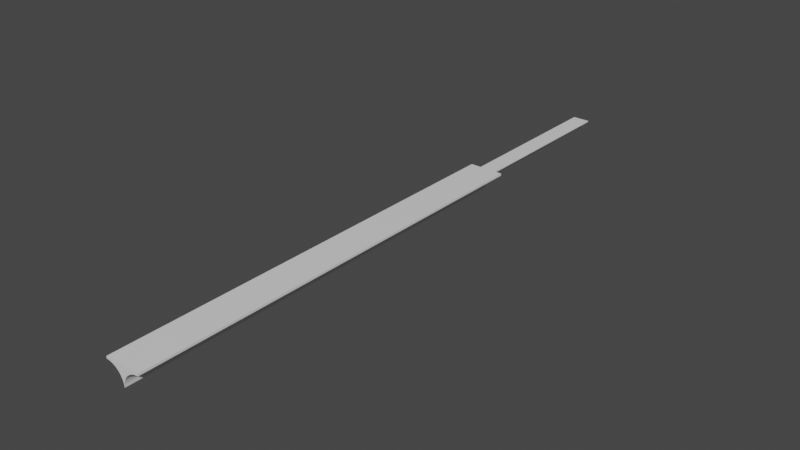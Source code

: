 # Source: inset_file.blend  (saved by Blender 2.93.21; exported with 4.5.12 LTS)
import bpy
from mathutils import Matrix  # noqa: F401  (used for matrix-valued properties, if any)

bpy.ops.wm.read_factory_settings(use_empty=True)
scene = bpy.context.scene
scene.name = 'Scene'

# ---- collections
col_collection = bpy.data.collections.new('Collection'); scene.collection.children.link(col_collection)

# ---- materials (node trees are filled in below, after node groups)
mat_material = bpy.data.materials.new('Material')
mat_material.alpha_threshold = 0.0
mat_material.use_transparent_shadow = False
mat_material.line_color = (0.0, 0.0, 0.0, 1.0)

# ---- material node trees
mat_material.use_nodes = True; mat_material.node_tree.nodes.clear()
_N = mat_material.node_tree.nodes; _L = mat_material.node_tree.links
n0 = _N.new('ShaderNodeOutputMaterial'); n0.name = 'Material Output'; n0.location = (300, 300)
n1 = _N.new('ShaderNodeBsdfPrincipled'); n1.name = 'Principled BSDF'; n1.location = (10, 300)
n1.distribution = 'GGX'
n1.subsurface_method = 'BURLEY'
n1.inputs[2].default_value = 0.4
n1.inputs[3].default_value = 1.45
n1.inputs[27].default_value = (0.0, 0.0, 0.0, 1.0)
n1.inputs[28].default_value = 1.0
_L.new(n1.outputs[0], n0.inputs[0])
n0.is_active_output = True

# ---- world
world_world = bpy.data.worlds.new('World'); scene.world = world_world
world_world.use_nodes = True; world_world.node_tree.nodes.clear()
_N = world_world.node_tree.nodes; _L = world_world.node_tree.links
n0 = _N.new('ShaderNodeOutputWorld'); n0.name = 'World Output'; n0.location = (300, 300)
n1 = _N.new('ShaderNodeBackground'); n1.name = 'Background'; n1.location = (10, 300)
n1.inputs[0].default_value = (0.05088, 0.05088, 0.05088, 1.0)
_L.new(n1.outputs[0], n0.inputs[0])
n0.is_active_output = True
world_world.color = (0.05088, 0.05088, 0.05088)
world_world.use_sun_shadow = False
world_world.sun_shadow_jitter_overblur = 0.0

# ---- meshes
me_cube = bpy.data.meshes.new('Cube')
me_cube.from_pydata([(1.0, 1.0, 1.0), (1.0, -1.0, 1.0), (-1.0, 1.0, 1.0), (-1.0, -1.0, 1.0), (0.1685, -1.0, 0.08891), (0.2929, -1.0, 0.3314), (0.4444, -1.0, 0.5304), (0.6173, -1.0, 0.6782), (1.0, -1.0, 0.8), (0.8049, -1.0, 0.7693), (5.96e-08, -1.0, -0.8), (0.01921, -1.0, -0.4879), (0.07612, -1.0, -0.1877), (1.0, 1.0, 0.8), (0.2929, 1.0, 0.3314), (0.6173, 1.0, 0.6782), (0.4444, 1.0, 0.5304), (5.96e-08, 1.0, -0.8), (0.01921, 1.0, -0.4879), (0.07612, 1.0, -0.1877), (0.8049, 1.0, 0.7693), (0.1685, 1.0, 0.08891), (-5.96e-08, -1.0, -0.8), (-0.01921, -1.0, -0.4879), (-0.8049, -1.0, 0.7693), (-1.0, -1.0, 0.8), (-0.07612, -1.0, -0.1877), (-0.6173, -1.0, 0.6782), (-0.2929, -1.0, 0.3314), (-0.1685, -1.0, 0.08891), (-0.4444, -1.0, 0.5304), (-1.0, 1.0, 0.8), (-5.96e-08, 1.0, -0.8), (-0.01921, 1.0, -0.4879), (-0.8049, 1.0, 0.7693), (-0.07612, 1.0, -0.1877), (-0.6173, 1.0, 0.6782), (-0.4444, 1.0, 0.5304), (-0.1685, 1.0, 0.08891), (-0.2929, 1.0, 0.3314), (0.5, 1.0, 0.8643), (-0.5, 1.0, 0.8643), (0.3087, 1.0, 0.7034), (0.2222, 1.0, 0.6295), (0.03806, 1.0, 0.2705), (-0.03806, 1.0, 0.2705), (0.009607, 1.0, 0.1204), (0.5, 1.0, 0.7643), (0.4025, 1.0, 0.749), (0.1464, 1.0, 0.53), (0.08427, 1.0, 0.4088), (-0.009607, 1.0, 0.1204), (-3.961e-08, 1.0, -0.03566), (-0.5, 1.0, 0.7643), (-0.4025, 1.0, 0.749), (-0.3087, 1.0, 0.7034), (-0.2222, 1.0, 0.6295), (-0.08427, 1.0, 0.4088), (-0.1464, 1.0, 0.53), (0.5, 1.8, 0.8643), (-0.5, 1.8, 0.8643), (0.3087, 1.8, 0.7034), (0.2222, 1.8, 0.6295), (0.03806, 1.8, 0.2705), (-0.03806, 1.8, 0.2705), (0.009607, 1.8, 0.1204), (0.5, 1.8, 0.7643), (0.4025, 1.8, 0.749), (0.1464, 1.8, 0.53), (0.08427, 1.8, 0.4088), (-0.009607, 1.8, 0.1204), (-3.961e-08, 1.8, -0.03566), (-0.5, 1.8, 0.7643), (-0.4025, 1.8, 0.749), (-0.3087, 1.8, 0.7034), (-0.2222, 1.8, 0.6295), (-0.08427, 1.8, 0.4088), (-0.1464, 1.8, 0.53)], [], [(0, 2, 3, 1), (25, 3, 2, 31), (13, 0, 1, 8), (15, 16, 43, 42), (11, 10, 17, 18), (12, 11, 18, 19), (4, 12, 19, 21), (5, 4, 21, 14), (6, 5, 14, 16), (7, 6, 16, 15), (9, 7, 15, 20), (8, 9, 20, 13), (24, 25, 31, 34), (27, 24, 34, 36), (30, 27, 36, 37), (30, 37, 39, 28), (28, 39, 38, 29), (29, 38, 35, 26), (33, 23, 26, 35), (32, 22, 23, 33), (38, 39, 58, 57), (21, 19, 44, 50), (35, 38, 57, 45), (39, 37, 56, 58), (37, 36, 55, 56), (14, 21, 50, 49), (36, 34, 54, 55), (13, 20, 48, 47), (22, 11, 23), (12, 26, 23, 11), (26, 12, 4, 29), (4, 5, 28, 29), (6, 30, 28, 5), (6, 7, 27, 30), (7, 9, 24, 27), (24, 9, 8, 25), (8, 1, 3, 25), (44, 46, 65, 63), (51, 45, 64, 70), (58, 56, 75, 77), (54, 53, 72, 73), (50, 44, 63, 69), (42, 43, 62, 61), (52, 51, 70, 71), (40, 47, 66, 59), (41, 40, 59, 60), (18, 32, 52, 46), (0, 13, 47, 40), (32, 33, 51, 52), (16, 14, 49, 43), (31, 2, 41, 53), (34, 31, 53, 54), (20, 15, 42, 48), (2, 0, 40, 41), (19, 18, 46, 44), (33, 35, 45, 51), (65, 71, 70), (63, 65, 70, 64), (63, 64, 76, 69), (68, 69, 76, 77), (75, 62, 68, 77), (62, 75, 74, 61), (73, 67, 61, 74), (67, 73, 72, 66), (60, 59, 66, 72), (53, 41, 60, 72), (55, 54, 73, 74), (47, 48, 67, 66), (43, 49, 68, 62), (56, 55, 74, 75), (49, 50, 69, 68), (48, 42, 61, 67), (45, 57, 76, 64), (57, 58, 77, 76), (46, 52, 71, 65)])
_uv = me_cube.uv_layers.new(name='UVMap')
_uv.uv.foreach_set('vector', [0.625, 0.5, 0.875, 0.5, 0.875, 0.75, 0.625, 0.75, 0.6, 0.0, 0.625, 0.0, 0.625, 0.25, 0.6, 0.25, 0.6, 0.5, 0.625, 0.5, 0.625, 0.75, 0.6, 0.75, 0.0625, 0.5227, 0.09375, 0.5227, 0.09375, 0.5227, 0.0625, 0.5227, 0.2188, 0.9773, 0.25, 0.9773, 0.25, 0.5227, 0.2188, 0.5227, 0.1875, 0.9773, 0.2188, 0.9773, 0.2188, 0.5227, 0.1875, 0.5227, 0.1562, 0.9773, 0.1875, 0.9773, 0.1875, 0.5227, 0.1562, 0.5227, 0.125, 0.9773, 0.1562, 0.9773, 0.1562, 0.5227, 0.125, 0.5227, 0.09375, 0.9773, 0.125, 0.9773, 0.125, 0.5227, 0.09375, 0.5227, 0.0625, 0.9773, 0.09375, 0.9773, 0.09375, 0.5227, 0.0625, 0.5227, 0.03125, 0.9773, 0.0625, 0.9773, 0.0625, 0.5227, 0.03125, 0.5227, 0.0, 0.9773, 0.03125, 0.9773, 0.03125, 0.5227, 0.0, 0.5227, 0.9688, 0.9773, 1.0, 0.9773, 1.0, 0.5227, 0.9688, 0.5227, 0.9375, 0.9773, 0.9688, 0.9773, 0.9687, 0.5227, 0.9375, 0.5227, 0.9062, 0.9773, 0.9375, 0.9773, 0.9375, 0.5227, 0.9062, 0.5227, 0.9062, 0.9773, 0.9062, 0.5227, 0.875, 0.5227, 0.875, 0.9773, 0.875, 0.9773, 0.875, 0.5227, 0.8438, 0.5227, 0.8438, 0.9773, 0.8438, 0.9773, 0.8438, 0.5227, 0.8125, 0.5227, 0.8125, 0.9773, 0.7812, 0.5227, 0.7813, 0.9773, 0.8125, 0.9773, 0.8125, 0.5227, 0.75, 0.5227, 0.75, 0.9773, 0.7812, 0.9773, 0.7812, 0.5227, 0.8438, 0.5227, 0.875, 0.5227, 0.875, 0.5227, 0.8438, 0.5227, 0.1562, 0.5227, 0.1875, 0.5227, 0.1875, 0.5227, 0.1562, 0.5227, 0.8125, 0.5227, 0.8438, 0.5227, 0.8438, 0.5227, 0.8125, 0.5227, 0.875, 0.5227, 0.9062, 0.5227, 0.9062, 0.5227, 0.875, 0.5227, 0.9062, 0.5227, 0.9375, 0.5227, 0.9375, 0.5227, 0.9062, 0.5227, 0.125, 0.5227, 0.1562, 0.5227, 0.1562, 0.5227, 0.125, 0.5227, 0.9375, 0.5227, 0.9687, 0.5227, 0.9687, 0.5227, 0.9375, 0.5227, 0.0, 0.5227, 0.03125, 0.5227, 0.03125, 0.5227, 0.0, 0.5227, 0.75, 0.9773, 0.0, 0.0, 0.7812, 0.9773, 0.1875, 0.9773, 0.8125, 0.9773, 0.7813, 0.9773, 0.0, 0.0, 0.8125, 0.9773, 0.1875, 0.9773, 0.1562, 0.9773, 0.8438, 0.9773, 0.1562, 0.9773, 0.125, 0.9773, 0.875, 0.9773, 0.8438, 0.9773, 0.09375, 0.9773, 0.9062, 0.9773, 0.875, 0.9773, 0.125, 0.9773, 0.09375, 0.9773, 0.0625, 0.9773, 0.9375, 0.9773, 0.9062, 0.9773, 0.0625, 0.9773, 0.03125, 0.9773, 0.9688, 0.9773, 0.9375, 0.9773, 0.9688, 0.9773, 0.03125, 0.9773, 0.0, 0.9773, 1.0, 0.9773, 0.0, 0.9773, 0.625, 0.75, 0.625, 0.0, 1.0, 0.9773, 0.1875, 0.5227, 0.2188, 0.5227, 0.2188, 0.5227, 0.1875, 0.5227, 0.7812, 0.5227, 0.8125, 0.5227, 0.8125, 0.5227, 0.7812, 0.5227, 0.875, 0.5227, 0.9062, 0.5227, 0.9062, 0.5227, 0.875, 0.5227, 0.9688, 0.5227, 1.0, 0.5227, 1.0, 0.5227, 0.9688, 0.5227, 0.1562, 0.5227, 0.1875, 0.5227, 0.1875, 0.5227, 0.1562, 0.5227, 0.0625, 0.5227, 0.09375, 0.5227, 0.09375, 0.5227, 0.0625, 0.5227, 0.75, 0.5227, 0.7812, 0.5227, 0.7812, 0.5227, 0.75, 0.5227, 0.625, 0.5, 0.6, 0.5, 0.6, 0.5, 0.625, 0.5, 0.875, 0.5, 0.625, 0.5, 0.625, 0.5, 0.875, 0.5, 0.0, 0.0, 0.0, 0.0, 0.0, 0.0, 0.0, 0.0, 0.625, 0.5, 0.6, 0.5, 0.6, 0.5, 0.625, 0.5, 0.75, 0.5227, 0.7812, 0.5227, 0.7812, 0.5227, 0.75, 0.5227, 0.09375, 0.5227, 0.125, 0.5227, 0.125, 0.5227, 0.09375, 0.5227, 0.6, 0.25, 0.625, 0.25, 0.625, 0.25, 0.6, 0.25, 0.9688, 0.5227, 1.0, 0.5227, 1.0, 0.5227, 0.9688, 0.5227, 0.03125, 0.5227, 0.0625, 0.5227, 0.0625, 0.5227, 0.03125, 0.5227, 0.875, 0.5, 0.625, 0.5, 0.625, 0.5, 0.875, 0.5, 0.1875, 0.5227, 0.2188, 0.5227, 0.2188, 0.5227, 0.1875, 0.5227, 0.7812, 0.5227, 0.8125, 0.5227, 0.8125, 0.5227, 0.7812, 0.5227, 0.0, 0.0, 0.75, 0.5227, 0.7812, 0.5227, 0.1875, 0.5227, 0.2188, 0.5227, 0.7812, 0.5227, 0.8125, 0.5227, 0.1875, 0.5227, 0.8125, 0.5227, 0.8438, 0.5227, 0.1562, 0.5227, 0.125, 0.5227, 0.1562, 0.5227, 0.8438, 0.5227, 0.875, 0.5227, 0.9062, 0.5227, 0.09375, 0.5227, 0.125, 0.5227, 0.875, 0.5227, 0.09375, 0.5227, 0.9062, 0.5227, 0.9375, 0.5227, 0.0625, 0.5227, 0.9687, 0.5227, 0.03125, 0.5227, 0.0625, 0.5227, 0.9375, 0.5227, 0.03125, 0.5227, 0.9687, 0.5227, 1.0, 0.5227, 0.0, 0.5227, 0.625, 0.25, 0.625, 0.5, 0.0, 0.5227, 0.6, 0.25, 0.6, 0.25, 0.625, 0.25, 0.625, 0.25, 0.6, 0.25, 0.9375, 0.5227, 0.9687, 0.5227, 0.9687, 0.5227, 0.9375, 0.5227, 0.0, 0.5227, 0.03125, 0.5227, 0.03125, 0.5227, 0.0, 0.5227, 0.09375, 0.5227, 0.125, 0.5227, 0.125, 0.5227, 0.09375, 0.5227, 0.9062, 0.5227, 0.9375, 0.5227, 0.9375, 0.5227, 0.9062, 0.5227, 0.125, 0.5227, 0.1562, 0.5227, 0.1562, 0.5227, 0.125, 0.5227, 0.03125, 0.5227, 0.0625, 0.5227, 0.0625, 0.5227, 0.03125, 0.5227, 0.8125, 0.5227, 0.8438, 0.5227, 0.8438, 0.5227, 0.8125, 0.5227, 0.8438, 0.5227, 0.875, 0.5227, 0.875, 0.5227, 0.8438, 0.5227, 0.0, 0.0, 0.0, 0.0, 0.0, 0.0, 0.0, 0.0])
me_cube.materials.append(mat_material)
me_cube.use_remesh_preserve_volume = False
me_cube.use_remesh_preserve_attributes = False
me_cube.use_mirror_vertex_groups = False
me_cube.update()

# ---- objects
ob_cube = bpy.data.objects.new('Cube', me_cube)

# ---- transforms, parenting, visibility, modifiers, constraints
ob_cube.location = (0.0, 0.0, 0.0)
ob_cube.scale = (0.4, 5.0, 0.25)
ob_cube.lock_rotations_4d = False
ob_cube.empty_display_type = 'ARROWS'
ob_cube.lineart.crease_threshold = 0.0

# ---- collection membership
col_collection.objects.link(ob_cube)

# ---- scene / render settings (as saved in the file)
scene.frame_start = 1; scene.frame_end = 250; scene.frame_set(1)
scene.render.engine = 'BLENDER_EEVEE_NEXT'
scene.cycles.use_denoising = False
scene.cycles.samples = 128
scene.cycles.sampling_pattern = 'TABULATED_SOBOL'
scene.cycles.use_adaptive_sampling = False
scene.cycles.use_light_tree = False
scene.view_settings.view_transform = 'Filmic'
bpy.context.view_layer.update()

# ---- added for rendering (the .blend has no active camera and no usable light): camera, sun
cam_auto = bpy.data.cameras.new('AutoCamera')
cam_auto.lens = 50.0
cam_auto.sensor_width = 36.0
cam_auto.clip_end = 1000.0
ob_auto_camera = bpy.data.objects.new('AutoCamera', cam_auto)
scene.collection.objects.link(ob_auto_camera)
ob_auto_camera.location = (12.981, -13.5771, 10.4098)
ob_auto_camera.rotation_euler = (1.09748, -7.21219e-08, 0.694738)
scene.camera = ob_auto_camera
light_auto_sun = bpy.data.lights.new('AutoSun', 'SUN')
light_auto_sun.energy = 3.0
light_auto_sun.angle = 0.0523599
ob_auto_sun = bpy.data.objects.new('AutoSun', light_auto_sun)
scene.collection.objects.link(ob_auto_sun)
ob_auto_sun.rotation_euler = (0.872665, 0.174533, 0.523599)
bpy.context.view_layer.update()
